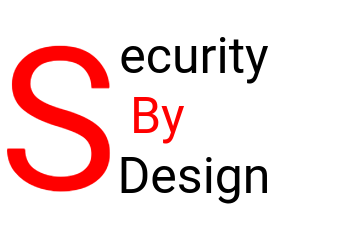

The diagram above was exported from draw.io. Its source (the exported page's mxGraphModel, read from the mxfile embedded in the PNG):
<mxGraphModel dx="928" dy="2127" grid="1" gridSize="10" guides="1" tooltips="1" connect="1" arrows="1" fold="1" page="1" pageScale="1" pageWidth="850" pageHeight="1100" math="0" shadow="0">
  <root>
    <mxCell id="0" />
    <mxCell id="1" parent="0" />
    <mxCell id="pQEu7wFcSGRt4610ew7K-1" value="&lt;font style=&quot;font-size: 50px;&quot; data-font-src=&quot;https://fonts.googleapis.com/css?family=roboto&quot; face=&quot;roboto&quot;&gt;ecurity&lt;br style=&quot;font-size: 50px;&quot;&gt;&lt;div style=&quot;text-align: left; font-size: 50px;&quot;&gt;&lt;span style=&quot;background-color: initial; font-size: 50px;&quot;&gt;&amp;nbsp;&lt;/span&gt;&lt;font style=&quot;background-color: initial; font-size: 50px;&quot; color=&quot;#ff0000&quot;&gt;By&lt;/font&gt;&lt;/div&gt;&lt;div style=&quot;text-align: left; font-size: 50px;&quot;&gt;&lt;span style=&quot;background-color: initial; font-size: 50px;&quot;&gt;Design&lt;/span&gt;&lt;/div&gt;&lt;/font&gt;" style="text;html=1;strokeColor=none;fillColor=none;align=center;verticalAlign=middle;whiteSpace=wrap;rounded=0;fontFamily=Lucida Console;fontSize=50;" parent="1" vertex="1">
      <mxGeometry x="150" width="320" height="160" as="geometry" />
    </mxCell>
    <mxCell id="ZIGMRJdZMYQQsHTcAVOR-2" value="&lt;font color=&quot;#ff0000&quot; data-font-src=&quot;https://fonts.googleapis.com/css?family=roboto&quot; style=&quot;font-size: 200px;&quot;&gt;S&lt;/font&gt;" style="text;html=1;strokeColor=none;fillColor=none;align=center;verticalAlign=middle;whiteSpace=wrap;rounded=0;fontFamily=roboto;fontSize=200;fontSource=https%3A%2F%2Ffonts.googleapis.com%2Fcss%3Ffamily%3Droboto;flipV=0;flipH=0;direction=west;" vertex="1" parent="1">
      <mxGeometry x="140" y="-10" width="70" height="190" as="geometry" />
    </mxCell>
  </root>
</mxGraphModel>